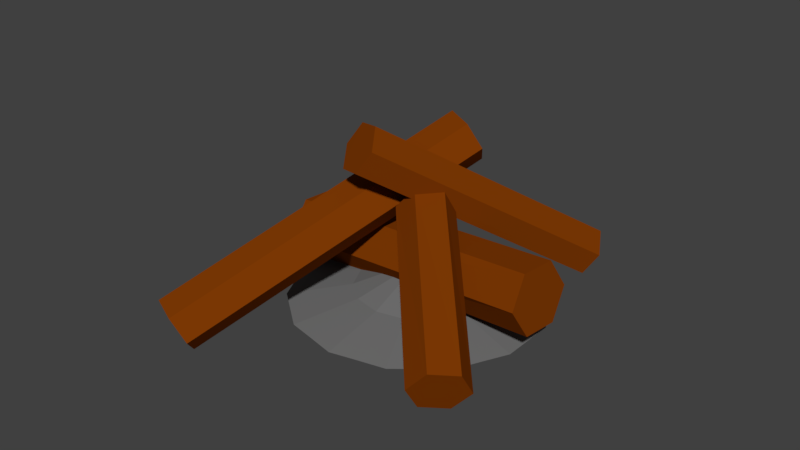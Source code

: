 # Source: firecamp.blend  (saved by Blender 2.79.0; exported with 4.5.12 LTS)
import bpy
from mathutils import Matrix  # noqa: F401  (used for matrix-valued properties, if any)

bpy.ops.wm.read_factory_settings(use_empty=True)
scene = bpy.context.scene
scene.name = 'Scene'

# ---- collections
col_collection_1 = bpy.data.collections.new('Collection 1'); scene.collection.children.link(col_collection_1)

# ---- materials (node trees are filled in below, after node groups)
mat_ashes = bpy.data.materials.new('ashes')
mat_ashes.alpha_threshold = 0.0
mat_ashes.use_transparent_shadow = False
mat_ashes.diffuse_color = (0.1679, 0.1679, 0.1679, 1.0)
mat_ashes.roughness = 0.5
mat_ashes.specular_intensity = 0.0
mat_wood = bpy.data.materials.new('wood')
mat_wood.alpha_threshold = 0.0
mat_wood.use_transparent_shadow = False
mat_wood.diffuse_color = (0.214, 0.04247, 0.001316, 1.0)
mat_wood.roughness = 0.5
mat_wood.specular_intensity = 0.0

# ---- material node trees

# ---- world
world_world = bpy.data.worlds.new('World'); scene.world = world_world
world_world.color = (0.05088, 0.05088, 0.05088)
world_world.use_sun_shadow = False
world_world.sun_shadow_jitter_overblur = 0.0
world_world.cycles.sampling_method = 'MANUAL'

# ---- meshes
me_ashes = bpy.data.meshes.new('ashes')
me_ashes.from_pydata([(0.0, 0.33, -9.153e-05), (0.1432, 0.2973, -9.153e-05), (0.258, 0.2058, -9.153e-05), (0.3217, 0.07343, -9.153e-05), (0.3217, -0.07343, -9.153e-05), (0.258, -0.2058, -9.153e-05), (0.1432, -0.2973, -9.153e-05), (4.983e-08, -0.33, -9.153e-05), (-0.1432, -0.2973, -9.153e-05), (-0.258, -0.2058, -9.153e-05), (0.0, 0.0, 0.09818), (-0.3217, -0.07343, -9.153e-05), (-0.3217, 0.07343, -9.153e-05), (-0.258, 0.2058, -9.153e-05), (-0.1432, 0.2973, -9.153e-05), (0.07159, 0.3137, 0.0002917), (0.129, 0.1029, 0.03014), (0.07159, 0.1487, 0.03014), (0.2006, 0.2515, 0.0002917), (0.0, 0.165, 0.03014), (0.2899, 0.1396, 0.0002917), (-0.07159, 0.1487, 0.03014), (0.3217, -1.49e-08, 0.0002917), (-0.129, 0.1029, 0.03014), (0.2899, -0.1396, 0.0002917), (-0.1609, 0.03672, 0.03014), (0.2006, -0.2515, 0.0002917), (-0.1609, -0.03672, 0.03014), (0.07159, -0.3137, 0.0002917), (-0.07159, -0.1487, 0.03014), (-0.07159, -0.3137, 0.0002917), (2.491e-08, -0.165, 0.03014), (-0.2006, -0.2515, 0.0002917), (-0.129, -0.1029, 0.03014), (0.07159, -0.1487, 0.03014), (-0.2899, -0.1396, 0.0002917), (0.129, -0.1029, 0.03014), (-0.3217, 7.451e-09, 0.0002917), (0.1609, -0.03672, 0.03014), (-0.2899, 0.1396, 0.0002917), (0.1609, 0.03672, 0.03014), (-0.2006, 0.2515, 0.0002917), (-0.07159, 0.3137, 0.0002917)], [], [(0, 19, 15), (1, 17, 18), (2, 16, 20), (3, 40, 22), (4, 38, 24), (5, 36, 26), (6, 34, 28), (7, 31, 30), (8, 29, 32), (9, 33, 35), (11, 27, 37), (12, 25, 39), (13, 23, 41), (14, 21, 42), (0, 15, 1, 18, 2, 20, 3, 22, 4, 24, 5, 26, 6, 28, 7, 30, 8, 32, 9, 35, 11, 37, 12, 39, 13, 41, 14, 42), (42, 19, 0), (42, 21, 19), (21, 10, 19), (41, 21, 14), (41, 23, 21), (23, 10, 21), (39, 23, 13), (39, 25, 23), (25, 10, 23), (37, 25, 12), (37, 27, 25), (27, 10, 25), (35, 27, 11), (35, 33, 27), (33, 10, 27), (32, 33, 9), (32, 29, 33), (29, 10, 33), (30, 29, 8), (30, 31, 29), (31, 10, 29), (28, 31, 7), (28, 34, 31), (34, 10, 31), (26, 34, 6), (26, 36, 34), (36, 10, 34), (24, 36, 5), (24, 38, 36), (38, 10, 36), (22, 38, 4), (22, 40, 38), (40, 10, 38), (20, 40, 3), (20, 16, 40), (16, 10, 40), (18, 16, 2), (18, 17, 16), (17, 10, 16), (15, 17, 1), (15, 19, 17), (19, 10, 17)])
me_ashes.materials.append(mat_ashes)
me_ashes.use_remesh_preserve_volume = False
me_ashes.use_remesh_preserve_attributes = False
me_ashes.use_mirror_vertex_groups = False
me_ashes.update()
me_wood = bpy.data.meshes.new('wood')
me_wood.from_pydata([(0.0, 0.1, -0.525), (0.0, 0.1, 0.525), (0.0866, 0.05, -0.525), (0.0866, 0.05, 0.525), (0.0866, -0.05253, -0.525), (0.0866, -0.05, 0.525), (-1.49e-08, -0.116, -0.525), (-1.49e-08, -0.1, 0.525), (-0.0866, -0.05109, -0.525), (-0.0866, -0.05, 0.525), (-0.0866, 0.05, -0.525), (-0.08672, 0.05002, 0.525), (0.07054, -0.4369, 0.4821), (-0.1823, -0.09175, 0.02422), (0.1382, -0.3959, 0.4729), (-0.1159, -0.04956, 0.01504), (0.1535, -0.3337, 0.5332), (-0.1056, 0.01337, 0.07534), (0.101, -0.3125, 0.6027), (-0.1626, 0.03222, 0.1448), (0.03327, -0.3535, 0.6119), (-0.2269, -0.01161, 0.154), (0.01804, -0.4156, 0.5516), (-0.2367, -0.07254, 0.0937), (0.06704, 0.4122, 0.3672), (-0.3731, -0.1997, 0.08613), (0.1244, 0.3862, 0.3162), (-0.3158, -0.2253, 0.03522), (0.1315, 0.4073, 0.2271), (-0.3083, -0.2045, -0.05395), (0.08032, 0.4546, 0.1888), (-0.3583, -0.1584, -0.09221), (0.02243, 0.4805, 0.2397), (-0.416, -0.1339, -0.04129), (0.01638, 0.4592, 0.3289), (-0.4232, -0.1543, 0.04788), (0.0134, -0.6082, -0.4117), (-0.3175, 0.2205, -0.08029), (0.08355, -0.5866, -0.3736), (-0.2474, 0.2421, -0.04223), (0.1036, -0.6079, -0.2804), (-0.2273, 0.2208, 0.05098), (0.05353, -0.6508, -0.2252), (-0.2774, 0.1779, 0.1061), (-0.01662, -0.6724, -0.2633), (-0.3476, 0.1563, 0.06809), (-0.03669, -0.6511, -0.3565), (-0.3676, 0.1776, -0.02513)], [], [(0, 1, 3, 2), (2, 3, 5, 4), (4, 5, 7, 6), (6, 7, 9, 8), (3, 1, 11, 9, 7, 5), (8, 9, 11, 10), (10, 11, 1, 0), (0, 2, 4, 6, 8, 10), (12, 13, 15, 14), (14, 15, 17, 16), (16, 17, 19, 18), (18, 19, 21, 20), (15, 13, 23, 21, 19, 17), (20, 21, 23, 22), (22, 23, 13, 12), (12, 14, 16, 18, 20, 22), (24, 25, 27, 26), (26, 27, 29, 28), (28, 29, 31, 30), (30, 31, 33, 32), (27, 25, 35, 33, 31, 29), (32, 33, 35, 34), (34, 35, 25, 24), (24, 26, 28, 30, 32, 34), (36, 37, 39, 38), (38, 39, 41, 40), (40, 41, 43, 42), (42, 43, 45, 44), (39, 37, 47, 45, 43, 41), (44, 45, 47, 46), (46, 47, 37, 36), (36, 38, 40, 42, 44, 46)])
me_wood.materials.append(mat_wood)
me_wood.use_remesh_preserve_volume = False
me_wood.use_remesh_preserve_attributes = False
me_wood.use_mirror_vertex_groups = False
me_wood.update()

# ---- objects
ob_ashes = bpy.data.objects.new('ashes', me_ashes)
ob_wood = bpy.data.objects.new('wood', me_wood)

# ---- transforms, parenting, visibility, modifiers, constraints
ob_ashes.location = (0.0, 0.0, 0.005993)
ob_ashes.scale = (0.8729, 0.8729, 0.8729)
ob_ashes.lineart.crease_threshold = 0.0
ob_wood.location = (0.0, 0.0, 0.1014)
ob_wood.rotation_euler = (0.0, 1.463, -0.1124)
ob_wood.scale = (0.7718, 0.7742, 0.6202)
ob_wood.lineart.crease_threshold = 0.0

# ---- collection membership
col_collection_1.objects.link(ob_ashes)
col_collection_1.objects.link(ob_wood)

# ---- scene / render settings (as saved in the file)
scene.frame_start = 1; scene.frame_end = 250; scene.frame_set(1)
scene.render.engine = 'BLENDER_EEVEE_NEXT'
scene.render.resolution_percentage = 50
scene.render.dither_intensity = 0.0
scene.cycles.use_denoising = False
scene.cycles.samples = 128
scene.cycles.sampling_pattern = 'TABULATED_SOBOL'
scene.cycles.use_adaptive_sampling = False
scene.cycles.use_light_tree = False
scene.cycles.blur_glossy = 0.0
scene.cycles.sample_clamp_indirect = 0.0
scene.view_settings.view_transform = 'Standard'
bpy.context.view_layer.update()

# ---- added for rendering (the .blend has no active camera and no usable light): camera, sun
cam_auto = bpy.data.cameras.new('AutoCamera')
cam_auto.lens = 50.0
cam_auto.sensor_width = 36.0
cam_auto.clip_end = 1000.0
ob_auto_camera = bpy.data.objects.new('AutoCamera', cam_auto)
scene.collection.objects.link(ob_auto_camera)
ob_auto_camera.location = (1.29047, -1.6155, 1.23442)
ob_auto_camera.rotation_euler = (1.09748, -7.21219e-08, 0.694738)
scene.camera = ob_auto_camera
light_auto_sun = bpy.data.lights.new('AutoSun', 'SUN')
light_auto_sun.energy = 3.0
light_auto_sun.angle = 0.0523599
ob_auto_sun = bpy.data.objects.new('AutoSun', light_auto_sun)
scene.collection.objects.link(ob_auto_sun)
ob_auto_sun.rotation_euler = (0.872665, 0.174533, 0.523599)
bpy.context.view_layer.update()
